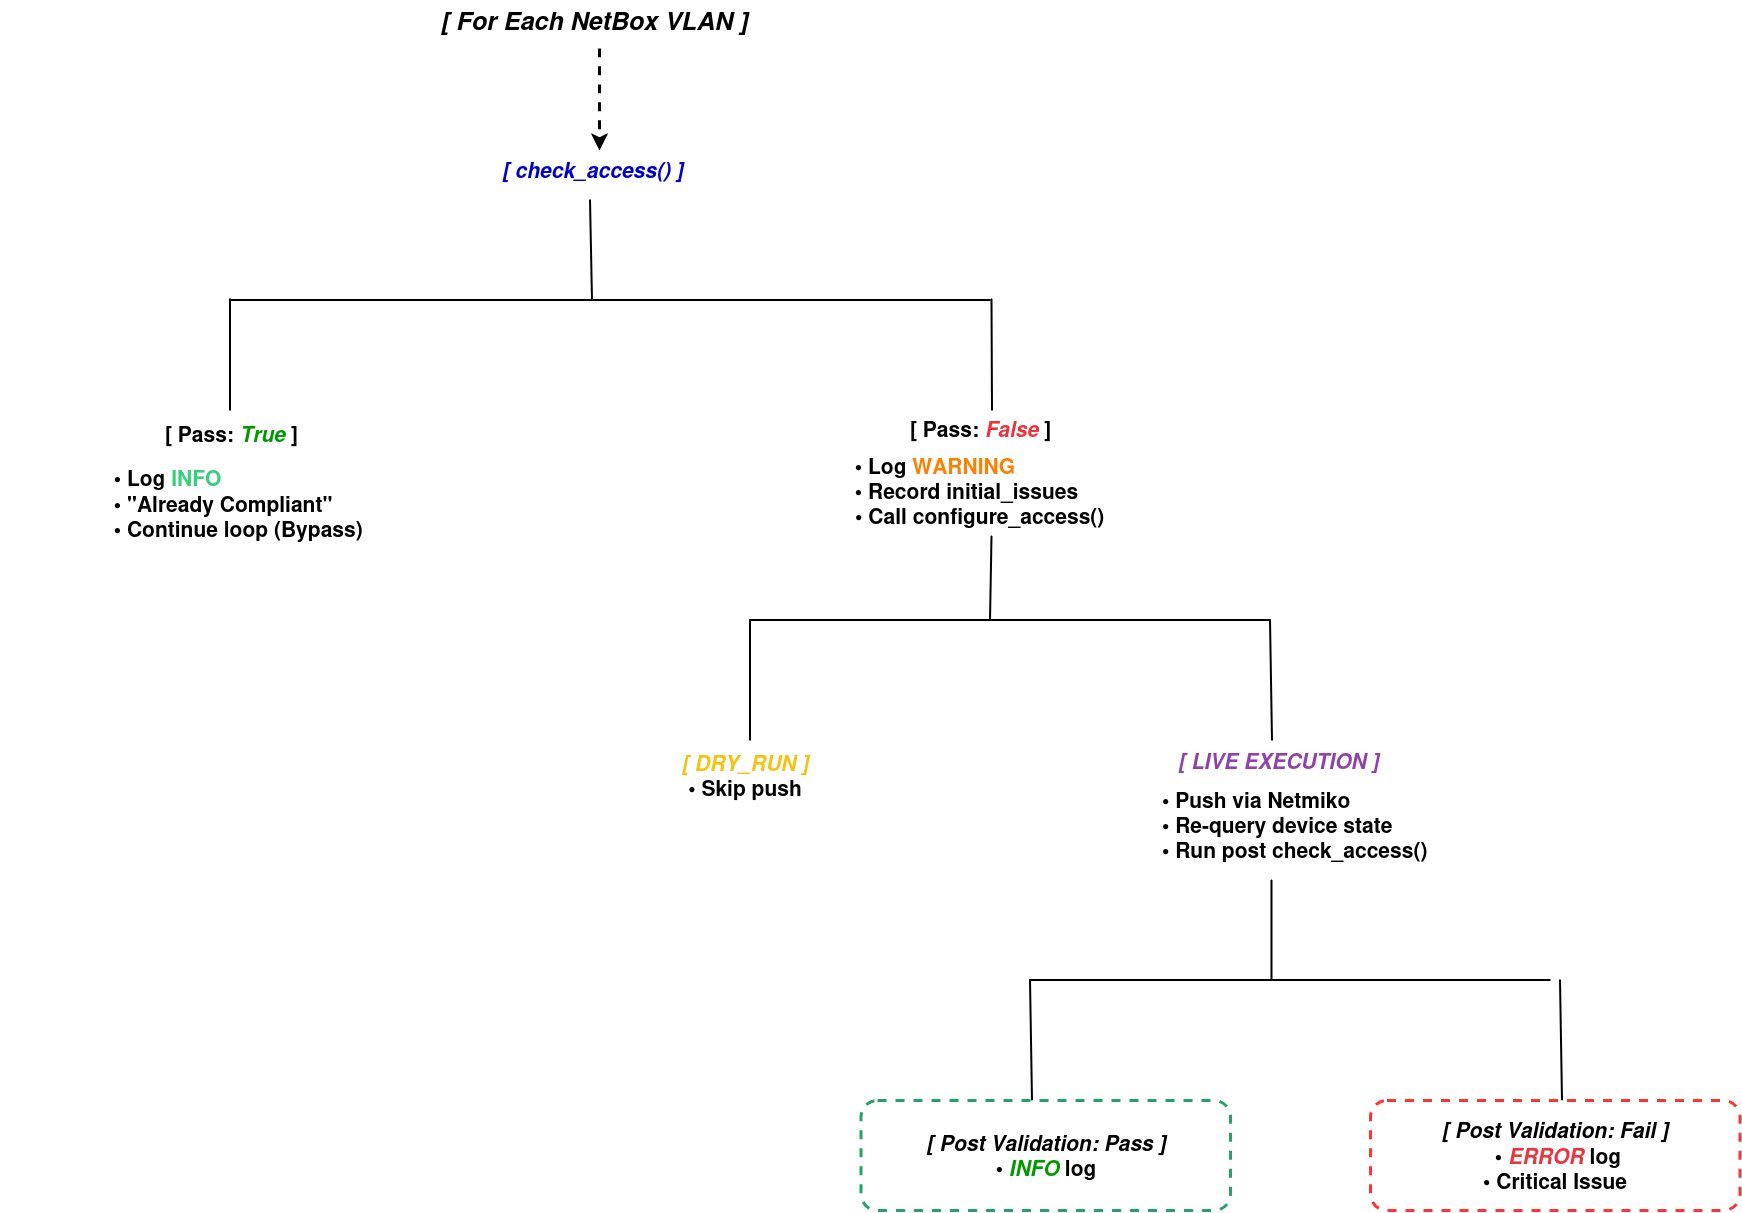

The diagram above was exported from draw.io. Its source (the exported page's mxGraphModel, read from the mxfile embedded in the PNG):
<mxGraphModel dx="2104" dy="1408" grid="1" gridSize="10" guides="1" tooltips="1" connect="1" arrows="1" fold="1" page="0" pageScale="1" pageWidth="850" pageHeight="1100" math="0" shadow="0">
  <root>
    <mxCell id="0" />
    <mxCell id="1" parent="0" />
    <mxCell id="ycblQUswThxaAP6OH1_9-1" parent="1" style="text;html=1;whiteSpace=wrap;strokeColor=none;fillColor=none;align=center;verticalAlign=middle;rounded=0;fontSize=16;" value="&lt;b&gt;&lt;font style=&quot;font-size: 25px;&quot;&gt;&lt;i&gt;[ For Each NetBox VLAN ]&lt;/i&gt;&lt;/font&gt;&lt;/b&gt;" vertex="1">
      <mxGeometry height="40" width="427.5" x="230" y="-140" as="geometry" />
    </mxCell>
    <mxCell id="ycblQUswThxaAP6OH1_9-2" parent="1" style="text;whiteSpace=wrap;fontSize=21;fontColor=#0000CC;fontStyle=3" value="[ check_access() ]" vertex="1">
      <mxGeometry height="20" width="213" x="350" y="10" as="geometry" />
    </mxCell>
    <mxCell id="ycblQUswThxaAP6OH1_9-3" edge="1" parent="1" style="endArrow=classic;html=1;rounded=0;fontSize=12;defaultLabelBackgroundColor=page;labelPadding=0 4;startSize=8;endSize=8;curved=1;strokeWidth=3;dashed=1;" value="">
      <mxGeometry height="50" relative="1" width="50" as="geometry">
        <mxPoint x="449" y="-92" as="sourcePoint" />
        <mxPoint x="449" y="10" as="targetPoint" />
      </mxGeometry>
    </mxCell>
    <mxCell id="ycblQUswThxaAP6OH1_9-4" edge="1" parent="1" style="endArrow=none;html=1;rounded=0;fontSize=12;defaultLabelBackgroundColor=page;labelPadding=0 4;startSize=8;endSize=8;curved=1;strokeWidth=2;" value="">
      <mxGeometry height="50" relative="1" width="50" as="geometry">
        <mxPoint x="442" y="160" as="sourcePoint" />
        <mxPoint x="440" y="60" as="targetPoint" />
      </mxGeometry>
    </mxCell>
    <mxCell id="ycblQUswThxaAP6OH1_9-5" edge="1" parent="1" style="endArrow=none;html=1;rounded=0;fontSize=12;defaultLabelBackgroundColor=page;labelPadding=0 4;startSize=8;endSize=8;curved=1;strokeWidth=2;" value="">
      <mxGeometry height="50" relative="1" width="50" as="geometry">
        <mxPoint x="80" y="160" as="sourcePoint" />
        <mxPoint x="840" y="160" as="targetPoint" />
      </mxGeometry>
    </mxCell>
    <mxCell id="ycblQUswThxaAP6OH1_9-6" edge="1" parent="1" style="endArrow=none;html=1;rounded=0;fontSize=12;defaultLabelBackgroundColor=page;labelPadding=0 4;startSize=8;endSize=8;curved=1;strokeWidth=2;" value="">
      <mxGeometry height="50" relative="1" width="50" as="geometry">
        <mxPoint x="80" y="270" as="sourcePoint" />
        <mxPoint x="80" y="159" as="targetPoint" />
      </mxGeometry>
    </mxCell>
    <mxCell id="ycblQUswThxaAP6OH1_9-7" edge="1" parent="1" source="ycblQUswThxaAP6OH1_9-11" style="endArrow=none;html=1;rounded=0;fontSize=12;defaultLabelBackgroundColor=page;labelPadding=0 4;startSize=8;endSize=8;curved=1;strokeWidth=2;exitX=0.549;exitY=0.021;exitDx=0;exitDy=0;exitPerimeter=0;" value="">
      <mxGeometry height="50" relative="1" width="50" as="geometry">
        <mxPoint x="843.5" y="269" as="sourcePoint" />
        <mxPoint x="841.5" y="159" as="targetPoint" />
      </mxGeometry>
    </mxCell>
    <mxCell id="ycblQUswThxaAP6OH1_9-8" parent="1" style="text;html=1;whiteSpace=wrap;strokeColor=none;fillColor=none;align=center;verticalAlign=middle;rounded=0;fontSize=16;" value="&lt;b&gt;&lt;font style=&quot;font-size: 21px;&quot;&gt;[ Pass: &lt;i&gt;&lt;span style=&quot;color: light-dark(rgb(0, 153, 0), rgb(237, 237, 237));&quot;&gt;True&lt;/span&gt;&lt;/i&gt; ]&lt;/font&gt;&lt;/b&gt;" vertex="1">
      <mxGeometry height="24" width="183" x="-10" y="280.5" as="geometry" />
    </mxCell>
    <mxCell id="ycblQUswThxaAP6OH1_9-9" parent="1" style="text;html=1;whiteSpace=wrap;strokeColor=none;fillColor=none;align=center;verticalAlign=middle;rounded=0;fontSize=16;" value="&lt;div align=&quot;justify&quot;&gt;&lt;b&gt;&lt;font style=&quot;font-size: 21px;&quot;&gt;&amp;nbsp; &amp;nbsp; • Log &lt;span style=&quot;color: light-dark(rgb(51, 209, 122), rgb(237, 237, 237));&quot;&gt;INFO&lt;/span&gt;&amp;nbsp; &amp;nbsp; &amp;nbsp; &amp;nbsp;&lt;br&gt;&amp;nbsp; &amp;nbsp; • &quot;Already Compliant&quot;&amp;nbsp; &amp;nbsp; &amp;nbsp; &amp;nbsp; &amp;nbsp; &amp;nbsp;&lt;br&gt;&amp;nbsp; &amp;nbsp; • Continue loop (Bypass)&lt;/font&gt;&lt;/b&gt;&lt;/div&gt;" vertex="1">
      <mxGeometry height="60" width="487" x="-150" y="333" as="geometry" />
    </mxCell>
    <mxCell id="ycblQUswThxaAP6OH1_9-11" parent="1" style="text;whiteSpace=wrap;html=1;" value="&lt;b&gt;&lt;font style=&quot;font-size: 21px;&quot;&gt;[ Pass: &lt;i&gt;&lt;span style=&quot;color: light-dark(rgb(237, 51, 59), rgb(237, 237, 237));&quot;&gt;False&lt;/span&gt;&lt;/i&gt;&amp;nbsp;]&lt;/font&gt;&lt;/b&gt;" vertex="1">
      <mxGeometry height="47" width="153" x="758" y="269" as="geometry" />
    </mxCell>
    <mxCell id="ycblQUswThxaAP6OH1_9-13" parent="1" style="text;html=1;whiteSpace=wrap;strokeColor=none;fillColor=none;align=right;verticalAlign=middle;rounded=0;fontSize=16;" value="&lt;div align=&quot;justify&quot;&gt;&lt;b&gt;&lt;font style=&quot;font-size: 21px;&quot;&gt;&amp;nbsp;• Log &lt;span style=&quot;color: rgb(255, 128, 0);&quot;&gt;WARNING&lt;/span&gt;&amp;nbsp;&lt;/font&gt;&lt;/b&gt;&lt;div&gt;&lt;b&gt;&lt;font style=&quot;font-size: 21px;&quot;&gt;&amp;nbsp;• Record initial_issues&lt;br&gt;&lt;/font&gt;&lt;/b&gt;&lt;/div&gt;&lt;b&gt;&lt;font style=&quot;font-size: 21px;&quot;&gt;&amp;nbsp;• Call configure_access()&amp;nbsp; &amp;nbsp; &amp;nbsp; &amp;nbsp; &amp;nbsp; &amp;nbsp; &amp;nbsp; &amp;nbsp; &amp;nbsp; &amp;nbsp; &amp;nbsp; &amp;nbsp; &amp;nbsp; &amp;nbsp; &amp;nbsp; &amp;nbsp; &amp;nbsp; &amp;nbsp; &amp;nbsp; &amp;nbsp; &amp;nbsp;&lt;/font&gt;&lt;/b&gt;&lt;/div&gt;" vertex="1">
      <mxGeometry height="86" width="287" x="699" y="320" as="geometry" />
    </mxCell>
    <mxCell id="ycblQUswThxaAP6OH1_9-14" edge="1" parent="1" style="endArrow=none;html=1;rounded=0;fontSize=12;defaultLabelBackgroundColor=page;labelPadding=0 4;startSize=8;endSize=8;curved=1;strokeWidth=2;" value="">
      <mxGeometry height="50" relative="1" width="50" as="geometry">
        <mxPoint x="600" y="480" as="sourcePoint" />
        <mxPoint x="1120" y="480" as="targetPoint" />
      </mxGeometry>
    </mxCell>
    <mxCell id="ycblQUswThxaAP6OH1_9-15" edge="1" parent="1" style="endArrow=none;html=1;rounded=0;fontSize=12;defaultLabelBackgroundColor=page;labelPadding=0 4;startSize=8;endSize=8;curved=1;strokeWidth=2;" value="">
      <mxGeometry height="50" relative="1" width="50" as="geometry">
        <mxPoint x="840" y="480" as="sourcePoint" />
        <mxPoint x="841.5" y="396" as="targetPoint" />
      </mxGeometry>
    </mxCell>
    <mxCell id="ycblQUswThxaAP6OH1_9-16" edge="1" parent="1" style="endArrow=none;html=1;rounded=0;fontSize=12;defaultLabelBackgroundColor=page;labelPadding=0 4;startSize=8;endSize=8;curved=1;strokeWidth=2;" value="">
      <mxGeometry height="50" relative="1" width="50" as="geometry">
        <mxPoint x="1122" y="600" as="sourcePoint" />
        <mxPoint x="1120" y="480" as="targetPoint" />
      </mxGeometry>
    </mxCell>
    <mxCell id="ycblQUswThxaAP6OH1_9-17" edge="1" parent="1" style="endArrow=none;html=1;rounded=0;fontSize=12;defaultLabelBackgroundColor=page;labelPadding=0 4;startSize=8;endSize=8;curved=1;strokeWidth=2;" value="">
      <mxGeometry height="50" relative="1" width="50" as="geometry">
        <mxPoint x="600" y="600" as="sourcePoint" />
        <mxPoint x="600" y="480" as="targetPoint" />
      </mxGeometry>
    </mxCell>
    <mxCell id="ycblQUswThxaAP6OH1_9-18" parent="1" style="text;whiteSpace=wrap;fontStyle=1;fontSize=21;" value="• Push via Netmiko &#10;• Re-query device state &#10;• Run post check_access()" vertex="1">
      <mxGeometry height="40" width="390" x="1010" y="640" as="geometry" />
    </mxCell>
    <mxCell id="ycblQUswThxaAP6OH1_9-19" parent="1" style="text;html=1;whiteSpace=wrap;strokeColor=none;fillColor=none;align=center;verticalAlign=middle;rounded=0;fontSize=16;" value="&lt;div&gt;&lt;b&gt;&lt;span style=&quot;color: light-dark(rgb(245, 194, 17), rgb(237, 237, 237));&quot;&gt;&lt;font style=&quot;font-size: 21px;&quot;&gt;&lt;i&gt;[ DRY_RUN ]&lt;/i&gt;&lt;/font&gt;&lt;/span&gt;&lt;/b&gt;&lt;/div&gt;&lt;b&gt;&lt;font style=&quot;font-size: 21px;&quot;&gt;                           • Skip push&lt;/font&gt;&lt;/b&gt;" vertex="1">
      <mxGeometry height="50" width="250" x="470" y="610" as="geometry" />
    </mxCell>
    <mxCell id="ycblQUswThxaAP6OH1_9-20" parent="1" style="text;html=1;whiteSpace=wrap;strokeColor=none;fillColor=none;align=center;verticalAlign=middle;rounded=0;fontSize=16;fontColor=light-dark(#9141ac, #ededed);" value="&lt;b&gt;&lt;i&gt;&lt;font style=&quot;font-size: 21px;&quot;&gt;&amp;nbsp;[ LIVE EXECUTION ]&lt;/font&gt;&lt;/i&gt;&lt;/b&gt;" vertex="1">
      <mxGeometry height="100" width="331" x="960" y="570" as="geometry" />
    </mxCell>
    <mxCell id="ycblQUswThxaAP6OH1_9-22" edge="1" parent="1" style="endArrow=none;html=1;rounded=0;fontSize=12;defaultLabelBackgroundColor=page;labelPadding=0 4;startSize=8;endSize=8;curved=1;strokeWidth=2;" value="">
      <mxGeometry height="50" relative="1" width="50" as="geometry">
        <mxPoint x="1121.5" y="840" as="sourcePoint" />
        <mxPoint x="1121.5" y="740" as="targetPoint" />
      </mxGeometry>
    </mxCell>
    <mxCell id="ycblQUswThxaAP6OH1_9-23" edge="1" parent="1" style="endArrow=none;html=1;rounded=0;fontSize=12;defaultLabelBackgroundColor=page;labelPadding=0 4;startSize=8;endSize=8;curved=1;strokeWidth=2;" value="">
      <mxGeometry height="50" relative="1" width="50" as="geometry">
        <mxPoint x="880" y="840" as="sourcePoint" />
        <mxPoint x="1400" y="840" as="targetPoint" />
      </mxGeometry>
    </mxCell>
    <mxCell id="ycblQUswThxaAP6OH1_9-24" edge="1" parent="1" style="endArrow=none;html=1;rounded=0;fontSize=12;defaultLabelBackgroundColor=page;labelPadding=0 4;startSize=8;endSize=8;curved=1;strokeWidth=2;" value="">
      <mxGeometry height="50" relative="1" width="50" as="geometry">
        <mxPoint x="882" y="960" as="sourcePoint" />
        <mxPoint x="880" y="840" as="targetPoint" />
      </mxGeometry>
    </mxCell>
    <mxCell id="ycblQUswThxaAP6OH1_9-25" edge="1" parent="1" style="endArrow=none;html=1;rounded=0;fontSize=12;defaultLabelBackgroundColor=page;labelPadding=0 4;startSize=8;endSize=8;curved=1;strokeWidth=2;" value="">
      <mxGeometry height="50" relative="1" width="50" as="geometry">
        <mxPoint x="1412" y="960" as="sourcePoint" />
        <mxPoint x="1410" y="840" as="targetPoint" />
      </mxGeometry>
    </mxCell>
    <mxCell id="ycblQUswThxaAP6OH1_9-28" parent="1" style="rounded=1;whiteSpace=wrap;html=1;strokeWidth=3;strokeColor=light-dark(#26a269, #ededed);dashed=1;" value="&lt;div&gt;&lt;b&gt;&lt;i&gt;&lt;font style=&quot;font-size: 21px;&quot;&gt;[ Post Validation: Pass ]&lt;/font&gt;&lt;/i&gt;&lt;/b&gt;&lt;/div&gt;&lt;div&gt;&lt;b&gt;&lt;font style=&quot;font-size: 21px;&quot;&gt;• &lt;span style=&quot;color: light-dark(rgb(0, 153, 0), rgb(237, 237, 237));&quot;&gt;&lt;i&gt;INFO&lt;/i&gt;&lt;/span&gt; log&lt;/font&gt;&lt;/b&gt;&lt;/div&gt;" vertex="1">
      <mxGeometry height="110" width="369.5" x="710.5" y="960" as="geometry" />
    </mxCell>
    <mxCell id="ycblQUswThxaAP6OH1_9-30" parent="1" style="rounded=1;whiteSpace=wrap;html=1;strokeWidth=3;strokeColor=light-dark(#FF3333,#EDEDED);dashed=1;" value="&lt;div&gt;&lt;b&gt;&lt;i&gt;&lt;font style=&quot;font-size: 21px;&quot;&gt;[ Post Validation: Fail ]&lt;/font&gt;&lt;/i&gt;&lt;/b&gt;&lt;/div&gt;&lt;div&gt;&lt;b&gt;&lt;font style=&quot;font-size: 21px;&quot;&gt;&amp;nbsp;&lt;/font&gt;&lt;font style=&quot;font-size: 21px;&quot;&gt;• &lt;i&gt;&lt;span style=&quot;color: light-dark(rgb(237, 51, 59), rgb(237, 237, 237));&quot;&gt;ERROR&lt;/span&gt;&lt;/i&gt; log&lt;/font&gt;&lt;/b&gt;&lt;/div&gt;&lt;div&gt;&lt;b&gt;&lt;font style=&quot;font-size: 21px;&quot;&gt;• Critical Issue&lt;/font&gt;&lt;/b&gt;&lt;/div&gt;" vertex="1">
      <mxGeometry height="110" width="369.5" x="1220" y="960" as="geometry" />
    </mxCell>
  </root>
</mxGraphModel>